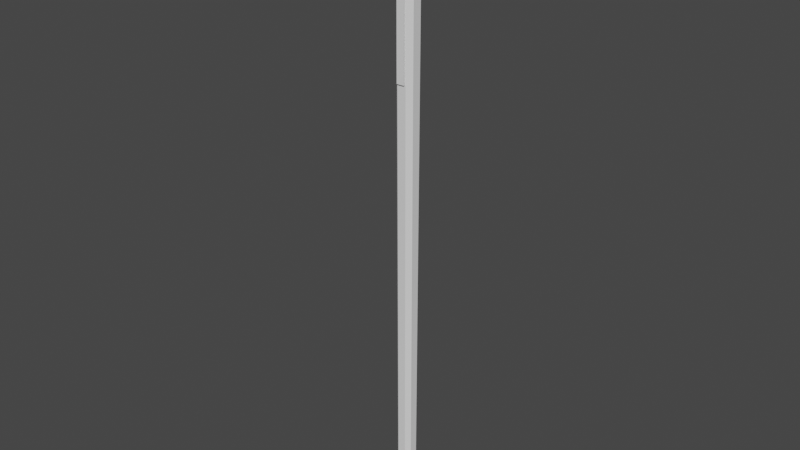 # Source: warhammer.blend  (saved by Blender 3.3.6; exported with 4.5.12 LTS)
import bpy
from mathutils import Matrix  # noqa: F401  (used for matrix-valued properties, if any)

bpy.ops.wm.read_factory_settings(use_empty=True)
scene = bpy.context.scene
scene.name = 'Scene'

# ---- collections
col_collection = bpy.data.collections.new('Collection'); scene.collection.children.link(col_collection)

# ---- node groups
ng_auto_smooth = bpy.data.node_groups.new('Auto Smooth', 'GeometryNodeTree')
_s = ng_auto_smooth.interface.new_socket(name='Geometry', in_out='OUTPUT', socket_type='NodeSocketGeometry')
_s = ng_auto_smooth.interface.new_socket(name='Geometry', in_out='INPUT', socket_type='NodeSocketGeometry')
_s = ng_auto_smooth.interface.new_socket(name='Angle', in_out='INPUT', socket_type='NodeSocketFloat')
_s.subtype = 'ANGLE'
_s.min_value = 0.0
_s.max_value = 3.142
ng_auto_smooth.is_modifier = True
_N = ng_auto_smooth.nodes; _L = ng_auto_smooth.links
n0 = _N.new('NodeGroupOutput'); n0.name = 'Group Output'; n0.location = (480, -100)
n1 = _N.new('NodeGroupInput'); n1.name = 'Group Input'; n1.location = (-420, -300)
n2 = _N.new('NodeGroupInput'); n2.name = 'Group Input.001'; n2.location = (-60, -100)
n3 = _N.new('GeometryNodeSetShadeSmooth'); n3.name = 'Set Shade Smooth'; n3.location = (120, -100)
n3.domain = 'EDGE'
n4 = _N.new('GeometryNodeSetShadeSmooth'); n4.name = 'Set Shade Smooth.001'; n4.location = (300, -100)
n5 = _N.new('GeometryNodeInputMeshEdgeAngle'); n5.name = 'Edge Angle'; n5.location = (-420, -220)
n6 = _N.new('GeometryNodeInputEdgeSmooth'); n6.name = 'Is Edge Smooth'; n6.location = (-60, -160)
n7 = _N.new('GeometryNodeInputShadeSmooth'); n7.name = 'Is Face Smooth'; n7.location = (-240, -340)
n8 = _N.new('FunctionNodeBooleanMath'); n8.name = 'Boolean Math'; n8.location = (-60, -220)
n9 = _N.new('FunctionNodeCompare'); n9.name = 'Compare'; n9.location = (-240, -180)
n9.operation = 'LESS_EQUAL'
_L.new(n5.outputs[0], n9.inputs[0])
_L.new(n4.outputs[0], n0.inputs[0])
_L.new(n1.outputs[1], n9.inputs[1])
_L.new(n9.outputs[0], n8.inputs[0])
_L.new(n7.outputs[0], n8.inputs[1])
_L.new(n2.outputs[0], n3.inputs[0])
_L.new(n6.outputs[0], n3.inputs[1])
_L.new(n3.outputs[0], n4.inputs[0])
_L.new(n8.outputs[0], n3.inputs[2])
n0.is_active_output = True

# ---- world
world_world = bpy.data.worlds.new('World'); scene.world = world_world
world_world.use_nodes = True; world_world.node_tree.nodes.clear()
_N = world_world.node_tree.nodes; _L = world_world.node_tree.links
n0 = _N.new('ShaderNodeOutputWorld'); n0.name = 'World Output'; n0.location = (300, 300)
n1 = _N.new('ShaderNodeBackground'); n1.name = 'Background'; n1.location = (10, 300)
n1.inputs[0].default_value = (0.05088, 0.05088, 0.05088, 1.0)
_L.new(n1.outputs[0], n0.inputs[0])
n0.is_active_output = True
world_world.color = (0.05088, 0.05088, 0.05088)
world_world.use_sun_shadow = False
world_world.sun_shadow_jitter_overblur = 0.0

# ---- meshes
me_cylinder = bpy.data.meshes.new('Cylinder')
me_cylinder.from_pydata([(-0.001533, 0.02231, -0.5012), (-0.001738, 0.02529, 0.8343), (0.01686, 0.01469, -0.5012), (0.01911, 0.01666, 0.8343), (0.02231, 0.001533, -0.5012), (0.02529, 0.001738, 0.8343), (0.01469, -0.01686, -0.5012), (0.01666, -0.01911, 0.8343), (0.001533, -0.02231, -0.5012), (0.001738, -0.02529, 0.8343), (-0.01686, -0.01469, -0.5012), (-0.01911, -0.01666, 0.8343), (-0.02231, -0.001533, -0.5012), (-0.02529, -0.001738, 0.8343), (-0.01469, 0.01686, -0.5012), (-0.01666, 0.01911, 0.8343)], [], [(0, 1, 3, 2), (2, 3, 5, 4), (4, 5, 7, 6), (6, 7, 9, 8), (8, 9, 11, 10), (10, 11, 13, 12), (12, 13, 15, 14), (14, 15, 1, 0), (0, 2, 4, 6, 8, 10, 12, 14)])
_uv = me_cylinder.uv_layers.new(name='UVMap')
_uv.uv.foreach_set('vector', [1.0, 0.5, 1.0, 1.0, 0.875, 1.0, 0.875, 0.5, 0.875, 0.5, 0.875, 1.0, 0.75, 1.0, 0.75, 0.5, 0.75, 0.5, 0.75, 1.0, 0.625, 1.0, 0.625, 0.5, 0.625, 0.5, 0.625, 1.0, 0.5, 1.0, 0.5, 0.5, 0.5, 0.5, 0.5, 1.0, 0.375, 1.0, 0.375, 0.5, 0.375, 0.5, 0.375, 1.0, 0.25, 1.0, 0.25, 0.5, 0.25, 0.5, 0.25, 1.0, 0.125, 1.0, 0.125, 0.5, 0.125, 0.5, 0.125, 1.0, 0.0, 1.0, 0.0, 0.5, 0.75, 0.49, 0.9197, 0.4197, 0.99, 0.25, 0.9197, 0.08029, 0.75, 0.01, 0.5803, 0.08029, 0.51, 0.25, 0.5803, 0.4197])
me_cylinder.update()
me_cube = bpy.data.meshes.new('Cube')
me_cube.from_pydata([(-0.0325, -0.0325, -0.0325), (-0.0325, -0.0325, 0.0325), (-0.0325, 0.0325, -0.0325), (-0.0325, 0.0325, 0.0325), (0.0325, -0.0325, -0.0325), (0.0325, -0.0325, 0.0325), (0.0325, 0.0325, -0.0325), (0.0325, 0.0325, 0.0325)], [], [(0, 1, 3, 2), (2, 3, 7, 6), (6, 7, 5, 4), (4, 5, 1, 0), (2, 6, 4, 0), (7, 3, 1, 5)])
_uv = me_cube.uv_layers.new(name='UVMap')
_uv.uv.foreach_set('vector', [0.375, 0.0, 0.625, 0.0, 0.625, 0.25, 0.375, 0.25, 0.375, 0.25, 0.625, 0.25, 0.625, 0.5, 0.375, 0.5, 0.375, 0.5, 0.625, 0.5, 0.625, 0.75, 0.375, 0.75, 0.375, 0.75, 0.625, 0.75, 0.625, 1.0, 0.375, 1.0, 0.125, 0.5, 0.375, 0.5, 0.375, 0.75, 0.125, 0.75, 0.625, 0.5, 0.875, 0.5, 0.875, 0.75, 0.625, 0.75])
me_cube.update()
me_cube_002 = bpy.data.meshes.new('Cube.002')
me_cube_002.from_pydata([(-0.05458, 0.0, -0.02598), (-0.05458, -0.005893, -0.01626), (-0.05458, 0.005893, -0.01626), (-0.05458, -6.798e-11, -0.004177), (0.03712, 0.0, -0.02598), (0.03712, -0.02598, 0.0), (0.03712, 0.02598, 0.0), (0.03712, 0.0, 0.02598), (-0.06881, 0.0, -0.02598), (-0.06881, -0.001149, -0.02382), (-0.06881, 0.001149, -0.02382), (-0.06881, -6.798e-11, -0.01857), (-0.008727, 0.01766, -0.003578), (-0.008727, -3.399e-11, 0.01652), (-0.008727, 0.0, -0.02598), (-0.008727, -0.01766, -0.003578), (-0.07221, 0.0, -0.02598)], [], [(3, 2, 10, 11), (12, 13, 7, 6), (14, 15, 1, 0), (12, 6, 4, 14), (13, 3, 1, 15), (8, 9, 11, 10), (0, 1, 9, 8), (1, 3, 11, 9), (2, 0, 8, 10), (7, 13, 15, 5), (2, 12, 14, 0), (4, 5, 15, 14), (2, 3, 13, 12), (9, 11, 16), (8, 9, 16), (16, 10, 8), (16, 11, 10)])
me_cube_002.polygons.foreach_set('use_smooth', [True] * 17)
_uv = me_cube_002.uv_layers.new(name='UVMap')
_uv.uv.foreach_set('vector', [0.625, 0.25, 0.375, 0.25, 0.375, 0.25, 0.625, 0.25, 0.375, 0.375, 0.625, 0.375, 0.625, 0.5, 0.375, 0.5, 0.375, 0.875, 0.625, 0.875, 0.625, 1.0, 0.375, 1.0, 0.25, 0.5, 0.375, 0.5, 0.375, 0.75, 0.25, 0.75, 0.75, 0.5, 0.875, 0.5, 0.875, 0.75, 0.75, 0.75, 0.375, 0.0, 0.625, 0.0, 0.625, 0.25, 0.375, 0.25, 0.375, 1.0, 0.625, 1.0, 0.625, 1.0, 0.375, 1.0, 0.875, 0.75, 0.875, 0.5, 0.875, 0.5, 0.875, 0.75, 0.125, 0.5, 0.125, 0.75, 0.125, 0.75, 0.125, 0.5, 0.625, 0.5, 0.75, 0.5, 0.75, 0.75, 0.625, 0.75, 0.125, 0.5, 0.25, 0.5, 0.25, 0.75, 0.125, 0.75, 0.375, 0.75, 0.625, 0.75, 0.625, 0.875, 0.375, 0.875, 0.375, 0.25, 0.625, 0.25, 0.625, 0.375, 0.375, 0.375, 0.625, 0.0, 0.625, 0.25, 0.625, 0.0, 0.375, 0.0, 0.625, 0.0, 0.375, 0.0, 0.375, 0.0, 0.375, 0.25, 0.375, 0.0, 0.0, 0.0, 0.0, 0.0, 0.0, 0.0])
me_cube_002.update()
me_cube_003 = bpy.data.meshes.new('Cube.003')
me_cube_003.from_pydata([(-0.03712, 0.0, -0.0222), (-0.03712, -0.0222, 4.346e-09), (-0.03712, 0.0222, 4.346e-09), (-0.03712, 0.0, 0.0222), (0.01927, 0.0, -0.03157), (0.01927, -0.03157, 4.346e-09), (0.01927, 0.03157, 4.346e-09), (0.01927, 0.0, 0.03157), (-0.008928, 0.02505, 4.346e-09), (-0.008928, 0.0, 0.02505), (-0.008928, 0.0, -0.02505), (-0.008928, -0.02505, 4.346e-09), (0.01927, 0.0, -0.03771), (0.01927, -0.03771, 7.846e-10), (0.01927, 0.03771, 7.846e-10), (0.01927, 0.0, 0.03771), (0.02948, 0.0, -0.03771), (0.02948, -0.03771, 7.846e-10), (0.02948, 0.03771, 7.846e-10), (0.02948, 0.0, 0.03771)], [], [(8, 9, 7, 6), (10, 11, 1, 0), (8, 6, 4, 10), (9, 3, 1, 11), (7, 9, 11, 5), (2, 8, 10, 0), (4, 5, 11, 10), (2, 3, 9, 8), (6, 7, 15, 14), (7, 5, 13, 15), (4, 6, 14, 12), (5, 4, 12, 13), (13, 12, 16, 17), (18, 19, 17, 16), (12, 14, 18, 16), (15, 13, 17, 19), (14, 15, 19, 18)])
me_cube_003.polygons.foreach_set('use_smooth', [True] * 17)
_uv = me_cube_003.uv_layers.new(name='UVMap')
_uv.uv.foreach_set('vector', [0.375, 0.375, 0.625, 0.375, 0.625, 0.5, 0.375, 0.5, 0.375, 0.875, 0.625, 0.875, 0.625, 1.0, 0.375, 1.0, 0.25, 0.5, 0.375, 0.5, 0.375, 0.75, 0.25, 0.75, 0.75, 0.5, 0.875, 0.5, 0.875, 0.75, 0.75, 0.75, 0.625, 0.5, 0.75, 0.5, 0.75, 0.75, 0.625, 0.75, 0.125, 0.5, 0.25, 0.5, 0.25, 0.75, 0.125, 0.75, 0.375, 0.75, 0.625, 0.75, 0.625, 0.875, 0.375, 0.875, 0.375, 0.25, 0.625, 0.25, 0.625, 0.375, 0.375, 0.375, 0.375, 0.5, 0.625, 0.5, 0.625, 0.5, 0.375, 0.5, 0.625, 0.5, 0.625, 0.75, 0.625, 0.75, 0.625, 0.5, 0.375, 0.75, 0.375, 0.5, 0.375, 0.5, 0.375, 0.75, 0.625, 0.75, 0.375, 0.75, 0.375, 0.75, 0.625, 0.75, 0.625, 0.75, 0.375, 0.75, 0.375, 0.75, 0.625, 0.75, 0.375, 0.5, 0.625, 0.5, 0.625, 0.75, 0.375, 0.75, 0.375, 0.75, 0.375, 0.5, 0.375, 0.5, 0.375, 0.75, 0.625, 0.5, 0.625, 0.75, 0.625, 0.75, 0.625, 0.5, 0.375, 0.5, 0.625, 0.5, 0.625, 0.5, 0.375, 0.5])
me_cube_003.update()
me_cube_004 = bpy.data.meshes.new('Cube.004')
me_cube_004.from_pydata([(0.0, -0.01415, -0.03106), (0.0, -0.002089, 0.07366), (-0.01415, 0.0, -0.03106), (-0.002089, 0.0, 0.07366), (0.01415, 0.0, -0.03106), (0.002089, 0.0, 0.07366), (0.0, 0.01415, -0.03106), (0.0, 0.002089, 0.07366), (0.0, -0.01097, 0.03316), (-0.01097, 0.0, 0.03316), (0.0, 0.01097, 0.03316), (0.01097, 0.0, 0.03316), (-0.01415, 0.0, 0.001046), (0.0, 0.01415, 0.001046), (0.01415, 0.0, 0.001046), (0.0, -0.01415, 0.001046)], [], [(8, 1, 3, 9), (9, 3, 7, 10), (10, 7, 5, 11), (11, 5, 1, 8), (2, 6, 4, 0), (7, 3, 1, 5), (14, 11, 8, 15), (13, 10, 11, 14), (12, 9, 10, 13), (15, 8, 9, 12), (0, 15, 12, 2), (2, 12, 13, 6), (6, 13, 14, 4), (4, 14, 15, 0)])
me_cube_004.polygons.foreach_set('use_smooth', [True] * 14)
_uv = me_cube_004.uv_layers.new(name='UVMap')
_uv.uv.foreach_set('vector', [0.5, 0.0, 0.625, 0.0, 0.625, 0.25, 0.5, 0.25, 0.5, 0.25, 0.625, 0.25, 0.625, 0.5, 0.5, 0.5, 0.5, 0.5, 0.625, 0.5, 0.625, 0.75, 0.5, 0.75, 0.5, 0.75, 0.625, 0.75, 0.625, 1.0, 0.5, 1.0, 0.125, 0.5, 0.375, 0.5, 0.375, 0.75, 0.125, 0.75, 0.625, 0.5, 0.875, 0.5, 0.875, 0.75, 0.625, 0.75, 0.4375, 0.75, 0.5, 0.75, 0.5, 1.0, 0.4375, 1.0, 0.4375, 0.5, 0.5, 0.5, 0.5, 0.75, 0.4375, 0.75, 0.4375, 0.25, 0.5, 0.25, 0.5, 0.5, 0.4375, 0.5, 0.4375, 0.0, 0.5, 0.0, 0.5, 0.25, 0.4375, 0.25, 0.375, 0.0, 0.4375, 0.0, 0.4375, 0.25, 0.375, 0.25, 0.375, 0.25, 0.4375, 0.25, 0.4375, 0.5, 0.375, 0.5, 0.375, 0.5, 0.4375, 0.5, 0.4375, 0.75, 0.375, 0.75, 0.375, 0.75, 0.4375, 0.75, 0.4375, 1.0, 0.375, 1.0])
me_cube_004.update()
me_cube_005 = bpy.data.meshes.new('Cube.005')
me_cube_005.from_pydata([(-0.009427, -0.02612, -0.1111), (-0.009427, -0.02612, 0.1327), (-0.009427, -0.02078, -0.1111), (-0.009427, -0.02078, 0.1327), (0.009427, -0.02612, -0.1111), (0.009427, -0.02612, 0.1327), (0.009427, -0.02078, -0.1111), (0.009427, -0.02078, 0.1327)], [], [(0, 1, 3, 2), (6, 7, 5, 4), (4, 5, 1, 0), (2, 6, 4, 0)])
_uv = me_cube_005.uv_layers.new(name='UVMap')
_uv.uv.foreach_set('vector', [0.375, 0.0, 0.625, 0.0, 0.625, 0.25, 0.375, 0.25, 0.375, 0.5, 0.625, 0.5, 0.625, 0.75, 0.375, 0.75, 0.375, 0.75, 0.625, 0.75, 0.625, 1.0, 0.375, 1.0, 0.125, 0.5, 0.375, 0.5, 0.375, 0.75, 0.125, 0.75])
me_cube_005.update()

# ---- objects
ob_cylinder = bpy.data.objects.new('Cylinder', me_cylinder)
ob_cube_001 = bpy.data.objects.new('Cube.001', me_cube)
ob_empty = bpy.data.objects.new('Empty', None)
ob_cube_002 = bpy.data.objects.new('Cube.002', me_cube_002)
ob_cube_003 = bpy.data.objects.new('Cube.003', me_cube_003)
ob_cube = bpy.data.objects.new('Cube', me_cube_004)
ob_cube_004 = bpy.data.objects.new('Cube.004', me_cube_005)

# ---- transforms, parenting, visibility, modifiers, constraints
ob_cylinder.location = (0.0, 0.0, 0.0)
ob_cylinder.rotation_euler = (0.0, -0.0, 0.3927)
ob_cube_001.location = (0.0, 0.0, 0.8631)
ob_cube_001.scale = (0.9442, 0.9442, 0.9442)
ob_empty.location = (-0.009819, -3.045e-10, 0.09895)
ob_empty.rotation_euler = (1.571, -1.571, 0.0)
ob_empty.scale = (0.1868, 0.1868, 0.1868)
ob_empty.empty_display_type = 'IMAGE'
ob_empty.empty_display_size = 5.0
ob_cube_002.location = (-0.06859, 0.0, 0.8631)
ob_cube_002.scale = (1.035, 1.035, 1.035)
_m = ob_cube_002.modifiers.new('Auto Smooth', 'NODES')
_m.node_group = ng_auto_smooth
_gi = [s.identifier for s in ng_auto_smooth.interface.items_tree if s.item_type == 'SOCKET' and s.in_out == 'INPUT']
_m[_gi[1]] = 0.7802  # Angle
ob_cube_003.location = (0.06729, 0.0, 0.8631)
ob_cube_003.scale = (1.069, 1.069, 1.069)
_m = ob_cube_003.modifiers.new('Auto Smooth', 'NODES')
_m.node_group = ng_auto_smooth
_gi = [s.identifier for s in ng_auto_smooth.interface.items_tree if s.item_type == 'SOCKET' and s.in_out == 'INPUT']
_m[_gi[1]] = 0.5236  # Angle
ob_cube.location = (0.0, 0.0, 0.923)
_m = ob_cube.modifiers.new('Auto Smooth', 'NODES')
_m.node_group = ng_auto_smooth
_gi = [s.identifier for s in ng_auto_smooth.interface.items_tree if s.item_type == 'SOCKET' and s.in_out == 'INPUT']
_m[_gi[1]] = 0.5236  # Angle
ob_cube_004.location = (0.0, 0.0, 0.6996)
_m = ob_cube_004.modifiers.new('Mirror', 'MIRROR')
_m.use_axis = (False, True, False)

# ---- collection membership
col_collection.objects.link(ob_cylinder)
col_collection.objects.link(ob_cube_001)
col_collection.objects.link(ob_empty)
col_collection.objects.link(ob_cube_002)
col_collection.objects.link(ob_cube_003)
col_collection.objects.link(ob_cube)
col_collection.objects.link(ob_cube_004)

# ---- scene / render settings (as saved in the file)
scene.frame_start = 1; scene.frame_end = 250; scene.frame_set(1)
scene.render.engine = 'BLENDER_EEVEE_NEXT'
scene.cycles.sampling_pattern = 'TABULATED_SOBOL'
scene.cycles.use_light_tree = False
scene.view_settings.view_transform = 'Filmic'
bpy.context.view_layer.update()

# ---- added for rendering (the .blend has no active camera and no usable light): camera, sun
cam_auto = bpy.data.cameras.new('AutoCamera')
cam_auto.lens = 50.0
cam_auto.sensor_width = 36.0
cam_auto.clip_end = 1000.0
ob_auto_camera = bpy.data.objects.new('AutoCamera', cam_auto)
scene.collection.objects.link(ob_auto_camera)
ob_auto_camera.location = (1.38357, -1.68698, 1.3724)
ob_auto_camera.rotation_euler = (1.09748, -7.21219e-08, 0.694738)
scene.camera = ob_auto_camera
light_auto_sun = bpy.data.lights.new('AutoSun', 'SUN')
light_auto_sun.energy = 3.0
light_auto_sun.angle = 0.0523599
ob_auto_sun = bpy.data.objects.new('AutoSun', light_auto_sun)
scene.collection.objects.link(ob_auto_sun)
ob_auto_sun.rotation_euler = (0.872665, 0.174533, 0.523599)
bpy.context.view_layer.update()
